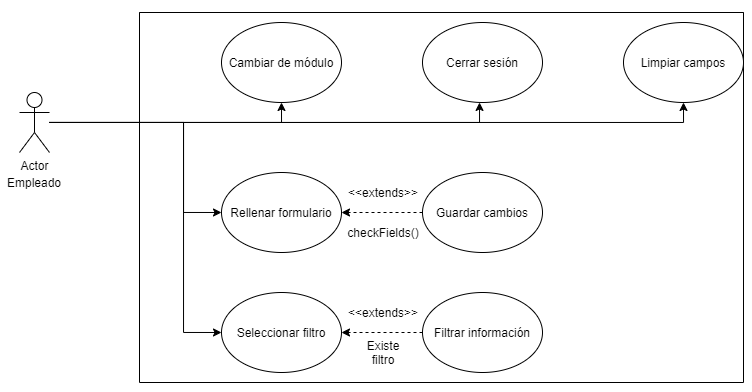

The diagram above was exported from draw.io. Its source (the exported page's mxGraphModel, read from the mxfile embedded in the PNG):
<mxGraphModel dx="981" dy="567" grid="1" gridSize="10" guides="1" tooltips="1" connect="1" arrows="1" fold="1" page="1" pageScale="1" pageWidth="827" pageHeight="1169" math="0" shadow="0">
  <root>
    <mxCell id="0" />
    <mxCell id="1" parent="0" />
    <mxCell id="z3OU657ew66heLf62-ZN-17" style="edgeStyle=orthogonalEdgeStyle;rounded=0;orthogonalLoop=1;jettySize=auto;html=1;" edge="1" parent="1" source="z3OU657ew66heLf62-ZN-3" target="z3OU657ew66heLf62-ZN-16">
      <mxGeometry relative="1" as="geometry">
        <Array as="points">
          <mxPoint x="536" y="200" />
        </Array>
      </mxGeometry>
    </mxCell>
    <mxCell id="z3OU657ew66heLf62-ZN-19" style="edgeStyle=orthogonalEdgeStyle;rounded=0;orthogonalLoop=1;jettySize=auto;html=1;entryX=0.5;entryY=1;entryDx=0;entryDy=0;" edge="1" parent="1" source="z3OU657ew66heLf62-ZN-3" target="z3OU657ew66heLf62-ZN-18">
      <mxGeometry relative="1" as="geometry" />
    </mxCell>
    <mxCell id="z3OU657ew66heLf62-ZN-20" style="edgeStyle=orthogonalEdgeStyle;rounded=0;orthogonalLoop=1;jettySize=auto;html=1;entryX=0.5;entryY=1;entryDx=0;entryDy=0;" edge="1" parent="1" source="z3OU657ew66heLf62-ZN-3" target="z3OU657ew66heLf62-ZN-6">
      <mxGeometry relative="1" as="geometry" />
    </mxCell>
    <mxCell id="z3OU657ew66heLf62-ZN-21" style="edgeStyle=orthogonalEdgeStyle;rounded=0;orthogonalLoop=1;jettySize=auto;html=1;entryX=0;entryY=0.5;entryDx=0;entryDy=0;" edge="1" parent="1" source="z3OU657ew66heLf62-ZN-3" target="z3OU657ew66heLf62-ZN-8">
      <mxGeometry relative="1" as="geometry">
        <Array as="points">
          <mxPoint x="240" y="200" />
          <mxPoint x="240" y="290" />
        </Array>
      </mxGeometry>
    </mxCell>
    <mxCell id="z3OU657ew66heLf62-ZN-27" style="edgeStyle=orthogonalEdgeStyle;rounded=0;orthogonalLoop=1;jettySize=auto;html=1;entryX=0;entryY=0.5;entryDx=0;entryDy=0;" edge="1" parent="1" source="z3OU657ew66heLf62-ZN-3" target="z3OU657ew66heLf62-ZN-26">
      <mxGeometry relative="1" as="geometry">
        <Array as="points">
          <mxPoint x="240" y="200" />
          <mxPoint x="240" y="410" />
        </Array>
      </mxGeometry>
    </mxCell>
    <mxCell id="z3OU657ew66heLf62-ZN-3" value="Actor" style="shape=umlActor;verticalLabelPosition=bottom;verticalAlign=top;html=1;outlineConnect=0;horizontal=1;" vertex="1" parent="1">
      <mxGeometry x="76" y="170" width="30" height="60" as="geometry" />
    </mxCell>
    <mxCell id="z3OU657ew66heLf62-ZN-4" value="Empleado" style="text;html=1;strokeColor=none;fillColor=none;align=center;verticalAlign=middle;whiteSpace=wrap;rounded=0;" vertex="1" parent="1">
      <mxGeometry x="71" y="250" width="40" height="20" as="geometry" />
    </mxCell>
    <mxCell id="z3OU657ew66heLf62-ZN-5" value="" style="swimlane;startSize=0;" vertex="1" parent="1">
      <mxGeometry x="196" y="90" width="604" height="370" as="geometry" />
    </mxCell>
    <mxCell id="z3OU657ew66heLf62-ZN-6" value="Cambiar de módulo" style="ellipse;whiteSpace=wrap;html=1;" vertex="1" parent="z3OU657ew66heLf62-ZN-5">
      <mxGeometry x="82" y="10" width="120" height="80" as="geometry" />
    </mxCell>
    <mxCell id="z3OU657ew66heLf62-ZN-8" value="Rellenar formulario" style="ellipse;whiteSpace=wrap;html=1;" vertex="1" parent="z3OU657ew66heLf62-ZN-5">
      <mxGeometry x="82" y="160" width="120" height="80" as="geometry" />
    </mxCell>
    <mxCell id="z3OU657ew66heLf62-ZN-16" value="Cerrar sesión" style="ellipse;whiteSpace=wrap;html=1;" vertex="1" parent="z3OU657ew66heLf62-ZN-5">
      <mxGeometry x="283" y="10" width="120" height="80" as="geometry" />
    </mxCell>
    <mxCell id="z3OU657ew66heLf62-ZN-18" value="Limpiar campos" style="ellipse;whiteSpace=wrap;html=1;" vertex="1" parent="z3OU657ew66heLf62-ZN-5">
      <mxGeometry x="484" y="10" width="120" height="80" as="geometry" />
    </mxCell>
    <mxCell id="z3OU657ew66heLf62-ZN-23" style="edgeStyle=orthogonalEdgeStyle;rounded=0;orthogonalLoop=1;jettySize=auto;html=1;entryX=1;entryY=0.5;entryDx=0;entryDy=0;dashed=1;" edge="1" parent="z3OU657ew66heLf62-ZN-5" source="z3OU657ew66heLf62-ZN-22" target="z3OU657ew66heLf62-ZN-8">
      <mxGeometry relative="1" as="geometry" />
    </mxCell>
    <mxCell id="z3OU657ew66heLf62-ZN-22" value="Guardar cambios" style="ellipse;whiteSpace=wrap;html=1;" vertex="1" parent="z3OU657ew66heLf62-ZN-5">
      <mxGeometry x="283" y="160" width="120" height="80" as="geometry" />
    </mxCell>
    <mxCell id="z3OU657ew66heLf62-ZN-24" value="&amp;lt;&amp;lt;extends&amp;gt;&amp;gt;" style="text;html=1;strokeColor=none;fillColor=none;align=center;verticalAlign=middle;whiteSpace=wrap;rounded=0;" vertex="1" parent="z3OU657ew66heLf62-ZN-5">
      <mxGeometry x="224" y="170" width="40" height="20" as="geometry" />
    </mxCell>
    <mxCell id="z3OU657ew66heLf62-ZN-25" value="checkFields()" style="text;html=1;strokeColor=none;fillColor=none;align=center;verticalAlign=middle;whiteSpace=wrap;rounded=0;" vertex="1" parent="z3OU657ew66heLf62-ZN-5">
      <mxGeometry x="224" y="210" width="40" height="20" as="geometry" />
    </mxCell>
    <mxCell id="z3OU657ew66heLf62-ZN-26" value="Seleccionar filtro" style="ellipse;whiteSpace=wrap;html=1;" vertex="1" parent="z3OU657ew66heLf62-ZN-5">
      <mxGeometry x="82" y="280" width="120" height="80" as="geometry" />
    </mxCell>
    <mxCell id="z3OU657ew66heLf62-ZN-30" style="edgeStyle=orthogonalEdgeStyle;rounded=0;orthogonalLoop=1;jettySize=auto;html=1;dashed=1;" edge="1" parent="z3OU657ew66heLf62-ZN-5" source="z3OU657ew66heLf62-ZN-28" target="z3OU657ew66heLf62-ZN-26">
      <mxGeometry relative="1" as="geometry" />
    </mxCell>
    <mxCell id="z3OU657ew66heLf62-ZN-28" value="Filtrar información" style="ellipse;whiteSpace=wrap;html=1;" vertex="1" parent="z3OU657ew66heLf62-ZN-5">
      <mxGeometry x="283" y="280" width="120" height="80" as="geometry" />
    </mxCell>
    <mxCell id="z3OU657ew66heLf62-ZN-31" value="&amp;lt;&amp;lt;extends&amp;gt;&amp;gt;" style="text;html=1;strokeColor=none;fillColor=none;align=center;verticalAlign=middle;whiteSpace=wrap;rounded=0;" vertex="1" parent="z3OU657ew66heLf62-ZN-5">
      <mxGeometry x="224" y="290" width="40" height="20" as="geometry" />
    </mxCell>
    <mxCell id="z3OU657ew66heLf62-ZN-32" value="Existe filtro" style="text;html=1;strokeColor=none;fillColor=none;align=center;verticalAlign=middle;whiteSpace=wrap;rounded=0;" vertex="1" parent="z3OU657ew66heLf62-ZN-5">
      <mxGeometry x="224" y="330" width="40" height="20" as="geometry" />
    </mxCell>
  </root>
</mxGraphModel>